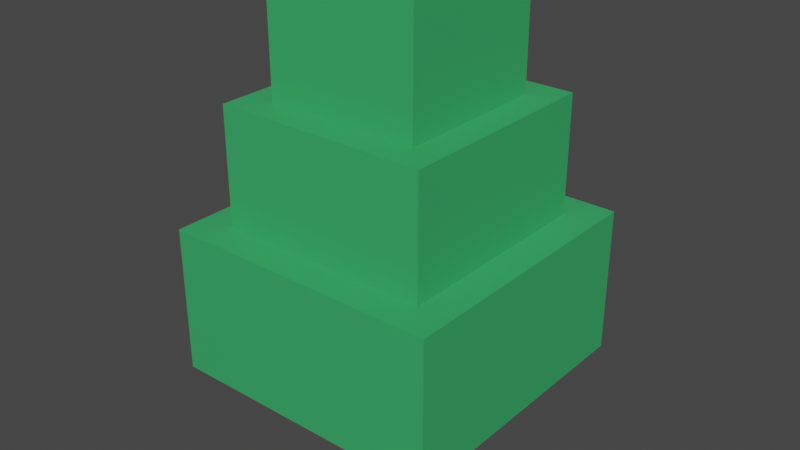 # Source: nature_tree01.blend  (saved by Blender 2.93.20; exported with 4.5.12 LTS)
import bpy
from mathutils import Matrix  # noqa: F401  (used for matrix-valued properties, if any)

bpy.ops.wm.read_factory_settings(use_empty=True)
scene = bpy.context.scene
scene.name = 'Scene'

# ---- collections
col_collection = bpy.data.collections.new('Collection'); scene.collection.children.link(col_collection)

# ---- materials (node trees are filled in below, after node groups)
mat_material_001 = bpy.data.materials.new('Material.001')
mat_material_001.use_transparent_shadow = False
mat_material_002 = bpy.data.materials.new('Material.002')
mat_material_002.use_transparent_shadow = False

# ---- material node trees
mat_material_001.use_nodes = True; mat_material_001.node_tree.nodes.clear()
_N = mat_material_001.node_tree.nodes; _L = mat_material_001.node_tree.links
n0 = _N.new('ShaderNodeBsdfPrincipled'); n0.name = 'Principled BSDF'; n0.location = (10, 300)
n0.distribution = 'GGX'
n0.subsurface_method = 'BURLEY'
n0.inputs[0].default_value = (0.04171, 0.414, 0.1295, 1.0)
n0.inputs[3].default_value = 1.45
n0.inputs[27].default_value = (0.0, 0.0, 0.0, 1.0)
n0.inputs[28].default_value = 1.0
n1 = _N.new('ShaderNodeOutputMaterial'); n1.name = 'Material Output'; n1.location = (300, 300)
_L.new(n0.outputs[0], n1.inputs[0])
n1.is_active_output = True
mat_material_002.use_nodes = True; mat_material_002.node_tree.nodes.clear()
_N = mat_material_002.node_tree.nodes; _L = mat_material_002.node_tree.links
n0 = _N.new('ShaderNodeBsdfPrincipled'); n0.name = 'Principled BSDF'; n0.location = (10, 300)
n0.distribution = 'GGX'
n0.subsurface_method = 'BURLEY'
n0.inputs[0].default_value = (0.2287, 0.1719, 0.05478, 1.0)
n0.inputs[3].default_value = 1.45
n0.inputs[27].default_value = (0.0, 0.0, 0.0, 1.0)
n0.inputs[28].default_value = 1.0
n1 = _N.new('ShaderNodeOutputMaterial'); n1.name = 'Material Output'; n1.location = (300, 300)
_L.new(n0.outputs[0], n1.inputs[0])
n1.is_active_output = True

# ---- world
world_world = bpy.data.worlds.new('World'); scene.world = world_world
world_world.use_nodes = True; world_world.node_tree.nodes.clear()
_N = world_world.node_tree.nodes; _L = world_world.node_tree.links
n0 = _N.new('ShaderNodeOutputWorld'); n0.name = 'World Output'; n0.location = (300, 300)
n1 = _N.new('ShaderNodeBackground'); n1.name = 'Background'; n1.location = (10, 300)
n1.inputs[0].default_value = (0.05088, 0.05088, 0.05088, 1.0)
_L.new(n1.outputs[0], n0.inputs[0])
n0.is_active_output = True
world_world.color = (0.05088, 0.05088, 0.05088)
world_world.use_sun_shadow = False
world_world.sun_shadow_jitter_overblur = 0.0

# ---- meshes
me_cube_001 = bpy.data.meshes.new('Cube.001')
me_cube_001.from_pydata([(-0.2174, -0.2174, 0.0), (-0.2174, -0.2174, 1.0), (-0.2174, 0.2174, 0.0), (-0.2174, 0.2174, 1.0), (0.2174, -0.2174, 0.0), (0.2174, -0.2174, 1.0), (0.2174, 0.2174, 0.0), (0.2174, 0.2174, 1.0), (-0.7053, -0.7053, 0.4922), (-0.7053, -0.7053, 1.231), (-0.7053, 0.7053, 0.4922), (-0.7053, 0.7053, 1.231), (0.7053, -0.7053, 0.4922), (0.7053, -0.7053, 1.231), (0.7053, 0.7053, 0.4922), (0.7053, 0.7053, 1.231), (-0.5373, -0.5373, 1.084), (-0.5373, -0.5373, 1.824), (-0.5373, 0.5373, 1.084), (-0.5373, 0.5373, 1.824), (0.5373, -0.5373, 1.084), (0.5373, -0.5373, 1.824), (0.5373, 0.5373, 1.084), (0.5373, 0.5373, 1.824), (-0.3887, -0.3887, 1.667), (-0.3887, -0.3887, 2.415), (-0.3887, 0.3887, 1.667), (-0.3887, 0.3887, 2.415), (0.3887, -0.3887, 1.667), (0.3887, -0.3887, 2.415), (0.3887, 0.3887, 1.667), (0.3887, 0.3887, 2.415)], [], [(0, 1, 3, 2), (2, 3, 7, 6), (6, 7, 5, 4), (4, 5, 1, 0), (2, 6, 4, 0), (7, 3, 1, 5), (8, 9, 11, 10), (10, 11, 15, 14), (14, 15, 13, 12), (12, 13, 9, 8), (10, 14, 12, 8), (15, 11, 9, 13), (16, 17, 19, 18), (18, 19, 23, 22), (22, 23, 21, 20), (20, 21, 17, 16), (18, 22, 20, 16), (23, 19, 17, 21), (24, 25, 27, 26), (26, 27, 31, 30), (30, 31, 29, 28), (28, 29, 25, 24), (26, 30, 28, 24), (31, 27, 25, 29)])
me_cube_001.polygons.foreach_set('material_index', [1, 1, 1, 1, 1, 1, 0, 0, 0, 0, 0, 0, 0, 0, 0, 0, 0, 0, 0, 0, 0, 0, 0, 0])
_uv = me_cube_001.uv_layers.new(name='UVMap')
_uv.uv.foreach_set('vector', [0.375, 0.0, 0.625, 0.0, 0.625, 0.25, 0.375, 0.25, 0.375, 0.25, 0.625, 0.25, 0.625, 0.5, 0.375, 0.5, 0.375, 0.5, 0.625, 0.5, 0.625, 0.75, 0.375, 0.75, 0.375, 0.75, 0.625, 0.75, 0.625, 1.0, 0.375, 1.0, 0.125, 0.5, 0.375, 0.5, 0.375, 0.75, 0.125, 0.75, 0.625, 0.5, 0.875, 0.5, 0.875, 0.75, 0.625, 0.75, 0.375, 0.0, 0.625, 0.0, 0.625, 0.25, 0.375, 0.25, 0.375, 0.25, 0.625, 0.25, 0.625, 0.5, 0.375, 0.5, 0.375, 0.5, 0.625, 0.5, 0.625, 0.75, 0.375, 0.75, 0.375, 0.75, 0.625, 0.75, 0.625, 1.0, 0.375, 1.0, 0.125, 0.5, 0.375, 0.5, 0.375, 0.75, 0.125, 0.75, 0.625, 0.5, 0.875, 0.5, 0.875, 0.75, 0.625, 0.75, 0.375, 0.0, 0.625, 0.0, 0.625, 0.25, 0.375, 0.25, 0.375, 0.25, 0.625, 0.25, 0.625, 0.5, 0.375, 0.5, 0.375, 0.5, 0.625, 0.5, 0.625, 0.75, 0.375, 0.75, 0.375, 0.75, 0.625, 0.75, 0.625, 1.0, 0.375, 1.0, 0.125, 0.5, 0.375, 0.5, 0.375, 0.75, 0.125, 0.75, 0.625, 0.5, 0.875, 0.5, 0.875, 0.75, 0.625, 0.75, 0.375, 0.0, 0.625, 0.0, 0.625, 0.25, 0.375, 0.25, 0.375, 0.25, 0.625, 0.25, 0.625, 0.5, 0.375, 0.5, 0.375, 0.5, 0.625, 0.5, 0.625, 0.75, 0.375, 0.75, 0.375, 0.75, 0.625, 0.75, 0.625, 1.0, 0.375, 1.0, 0.125, 0.5, 0.375, 0.5, 0.375, 0.75, 0.125, 0.75, 0.625, 0.5, 0.875, 0.5, 0.875, 0.75, 0.625, 0.75])
me_cube_001.materials.append(mat_material_001)
me_cube_001.materials.append(mat_material_002)
me_cube_001.use_remesh_fix_poles = True
me_cube_001.use_remesh_preserve_attributes = False
me_cube_001.update()

# ---- objects
ob_cube = bpy.data.objects.new('Cube', me_cube_001)

# ---- transforms, parenting, visibility, modifiers, constraints
ob_cube.location = (0.0, 0.0, 0.0)

# ---- collection membership
col_collection.objects.link(ob_cube)

# ---- scene / render settings (as saved in the file)
scene.frame_start = 1; scene.frame_end = 250; scene.frame_set(1)
scene.render.engine = 'BLENDER_EEVEE_NEXT'
scene.cycles.use_denoising = False
scene.cycles.samples = 128
scene.cycles.sampling_pattern = 'TABULATED_SOBOL'
scene.cycles.use_adaptive_sampling = False
scene.cycles.use_light_tree = False
scene.view_settings.view_transform = 'Filmic'
bpy.context.view_layer.update()

# ---- added for rendering (the .blend has no active camera and no usable light): camera, sun
cam_auto = bpy.data.cameras.new('AutoCamera')
cam_auto.lens = 50.0
cam_auto.sensor_width = 36.0
cam_auto.clip_end = 1000.0
ob_auto_camera = bpy.data.objects.new('AutoCamera', cam_auto)
scene.collection.objects.link(ob_auto_camera)
ob_auto_camera.location = (2.89839, -3.47807, 3.52633)
ob_auto_camera.rotation_euler = (1.09748, -7.21219e-08, 0.694738)
scene.camera = ob_auto_camera
light_auto_sun = bpy.data.lights.new('AutoSun', 'SUN')
light_auto_sun.energy = 3.0
light_auto_sun.angle = 0.0523599
ob_auto_sun = bpy.data.objects.new('AutoSun', light_auto_sun)
scene.collection.objects.link(ob_auto_sun)
ob_auto_sun.rotation_euler = (0.872665, 0.174533, 0.523599)
bpy.context.view_layer.update()
